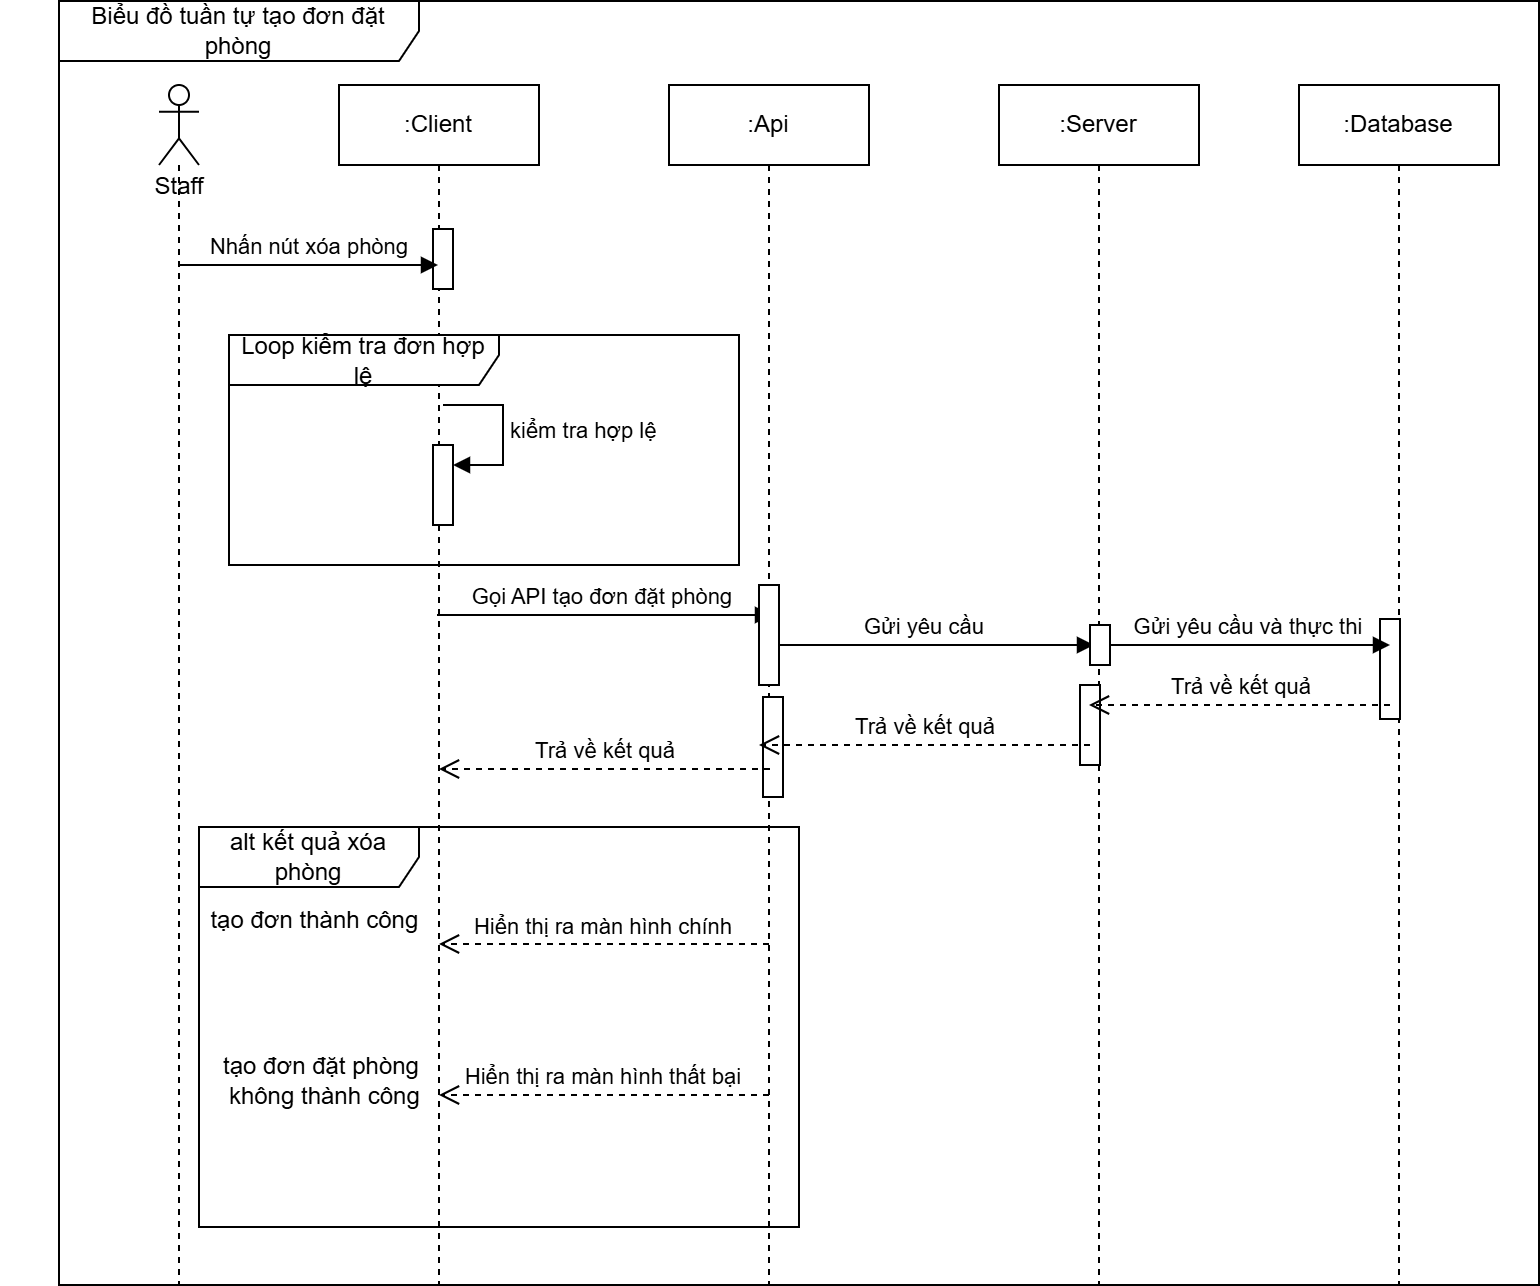

The diagram above was exported from draw.io. Its source (the exported page's mxGraphModel, read from the mxfile embedded in the PNG):
<mxGraphModel dx="1900" dy="557" grid="1" gridSize="10" guides="1" tooltips="1" connect="1" arrows="1" fold="1" page="1" pageScale="1" pageWidth="850" pageHeight="1100" math="0" shadow="0">
  <root>
    <mxCell id="0" />
    <mxCell id="1" parent="0" />
    <mxCell id="aM9ryv3xv72pqoxQDRHE-1" value=":Client" style="shape=umlLifeline;perimeter=lifelinePerimeter;whiteSpace=wrap;html=1;container=0;dropTarget=0;collapsible=0;recursiveResize=0;outlineConnect=0;portConstraint=eastwest;newEdgeStyle={&quot;edgeStyle&quot;:&quot;elbowEdgeStyle&quot;,&quot;elbow&quot;:&quot;vertical&quot;,&quot;curved&quot;:0,&quot;rounded&quot;:0};" parent="1" vertex="1">
      <mxGeometry x="160" y="80" width="100" height="600" as="geometry" />
    </mxCell>
    <mxCell id="GW5HnA62ED8j3x2sCTIx-29" value="" style="html=1;points=[[0,0,0,0,5],[0,1,0,0,-5],[1,0,0,0,5],[1,1,0,0,-5]];perimeter=orthogonalPerimeter;outlineConnect=0;targetShapes=umlLifeline;portConstraint=eastwest;newEdgeStyle={&quot;curved&quot;:0,&quot;rounded&quot;:0};" vertex="1" parent="aM9ryv3xv72pqoxQDRHE-1">
      <mxGeometry x="47" y="72" width="10" height="30" as="geometry" />
    </mxCell>
    <mxCell id="GW5HnA62ED8j3x2sCTIx-44" value="" style="html=1;points=[[0,0,0,0,5],[0,1,0,0,-5],[1,0,0,0,5],[1,1,0,0,-5]];perimeter=orthogonalPerimeter;outlineConnect=0;targetShapes=umlLifeline;portConstraint=eastwest;newEdgeStyle={&quot;curved&quot;:0,&quot;rounded&quot;:0};" vertex="1" parent="aM9ryv3xv72pqoxQDRHE-1">
      <mxGeometry x="47" y="180" width="10" height="40" as="geometry" />
    </mxCell>
    <mxCell id="GW5HnA62ED8j3x2sCTIx-45" value="kiểm tra hợp lệ" style="html=1;align=left;spacingLeft=2;endArrow=block;rounded=0;edgeStyle=orthogonalEdgeStyle;curved=0;rounded=0;" edge="1" target="GW5HnA62ED8j3x2sCTIx-44" parent="aM9ryv3xv72pqoxQDRHE-1">
      <mxGeometry relative="1" as="geometry">
        <mxPoint x="52" y="160" as="sourcePoint" />
        <Array as="points">
          <mxPoint x="82" y="190" />
        </Array>
      </mxGeometry>
    </mxCell>
    <mxCell id="GW5HnA62ED8j3x2sCTIx-1" value="" style="shape=umlLifeline;perimeter=lifelinePerimeter;whiteSpace=wrap;html=1;container=1;dropTarget=0;collapsible=0;recursiveResize=0;outlineConnect=0;portConstraint=eastwest;newEdgeStyle={&quot;curved&quot;:0,&quot;rounded&quot;:0};participant=umlActor;size=40;" vertex="1" parent="1">
      <mxGeometry x="70" y="80" width="20" height="600" as="geometry" />
    </mxCell>
    <mxCell id="GW5HnA62ED8j3x2sCTIx-2" value="&lt;div&gt;&lt;br&gt;&lt;/div&gt;&lt;div&gt;&lt;br&gt;&lt;/div&gt;&lt;div&gt;Staff&lt;/div&gt;&lt;div&gt;&lt;br&gt;&lt;/div&gt;" style="text;html=1;align=center;verticalAlign=middle;resizable=0;points=[];autosize=1;strokeColor=none;fillColor=none;" vertex="1" parent="1">
      <mxGeometry x="55" y="88" width="50" height="70" as="geometry" />
    </mxCell>
    <mxCell id="GW5HnA62ED8j3x2sCTIx-3" value=":Api" style="shape=umlLifeline;perimeter=lifelinePerimeter;whiteSpace=wrap;html=1;container=0;dropTarget=0;collapsible=0;recursiveResize=0;outlineConnect=0;portConstraint=eastwest;newEdgeStyle={&quot;edgeStyle&quot;:&quot;elbowEdgeStyle&quot;,&quot;elbow&quot;:&quot;vertical&quot;,&quot;curved&quot;:0,&quot;rounded&quot;:0};" vertex="1" parent="1">
      <mxGeometry x="325" y="80" width="100" height="600" as="geometry" />
    </mxCell>
    <mxCell id="GW5HnA62ED8j3x2sCTIx-28" value="" style="html=1;points=[[0,0,0,0,5],[0,1,0,0,-5],[1,0,0,0,5],[1,1,0,0,-5]];perimeter=orthogonalPerimeter;outlineConnect=0;targetShapes=umlLifeline;portConstraint=eastwest;newEdgeStyle={&quot;curved&quot;:0,&quot;rounded&quot;:0};" vertex="1" parent="GW5HnA62ED8j3x2sCTIx-3">
      <mxGeometry x="47" y="306" width="10" height="50" as="geometry" />
    </mxCell>
    <mxCell id="GW5HnA62ED8j3x2sCTIx-4" value=":Server" style="shape=umlLifeline;perimeter=lifelinePerimeter;whiteSpace=wrap;html=1;container=0;dropTarget=0;collapsible=0;recursiveResize=0;outlineConnect=0;portConstraint=eastwest;newEdgeStyle={&quot;edgeStyle&quot;:&quot;elbowEdgeStyle&quot;,&quot;elbow&quot;:&quot;vertical&quot;,&quot;curved&quot;:0,&quot;rounded&quot;:0};" vertex="1" parent="1">
      <mxGeometry x="490" y="80" width="100" height="600" as="geometry" />
    </mxCell>
    <mxCell id="GW5HnA62ED8j3x2sCTIx-27" value="" style="html=1;points=[[0,0,0,0,5],[0,1,0,0,-5],[1,0,0,0,5],[1,1,0,0,-5]];perimeter=orthogonalPerimeter;outlineConnect=0;targetShapes=umlLifeline;portConstraint=eastwest;newEdgeStyle={&quot;curved&quot;:0,&quot;rounded&quot;:0};" vertex="1" parent="GW5HnA62ED8j3x2sCTIx-4">
      <mxGeometry x="40.5" y="300" width="10" height="40" as="geometry" />
    </mxCell>
    <mxCell id="GW5HnA62ED8j3x2sCTIx-5" value=":Database" style="shape=umlLifeline;perimeter=lifelinePerimeter;whiteSpace=wrap;html=1;container=0;dropTarget=0;collapsible=0;recursiveResize=0;outlineConnect=0;portConstraint=eastwest;newEdgeStyle={&quot;edgeStyle&quot;:&quot;elbowEdgeStyle&quot;,&quot;elbow&quot;:&quot;vertical&quot;,&quot;curved&quot;:0,&quot;rounded&quot;:0};size=40;" vertex="1" parent="1">
      <mxGeometry x="640" y="80" width="100" height="600" as="geometry" />
    </mxCell>
    <mxCell id="GW5HnA62ED8j3x2sCTIx-26" value="" style="html=1;points=[[0,0,0,0,5],[0,1,0,0,-5],[1,0,0,0,5],[1,1,0,0,-5]];perimeter=orthogonalPerimeter;outlineConnect=0;targetShapes=umlLifeline;portConstraint=eastwest;newEdgeStyle={&quot;curved&quot;:0,&quot;rounded&quot;:0};" vertex="1" parent="GW5HnA62ED8j3x2sCTIx-5">
      <mxGeometry x="40.5" y="267" width="10" height="50" as="geometry" />
    </mxCell>
    <mxCell id="GW5HnA62ED8j3x2sCTIx-7" value="Nhấn nút xóa phòng" style="html=1;verticalAlign=bottom;endArrow=block;curved=0;rounded=0;" edge="1" parent="1" target="aM9ryv3xv72pqoxQDRHE-1">
      <mxGeometry width="80" relative="1" as="geometry">
        <mxPoint x="80" y="170" as="sourcePoint" />
        <mxPoint x="160" y="170" as="targetPoint" />
      </mxGeometry>
    </mxCell>
    <mxCell id="GW5HnA62ED8j3x2sCTIx-11" value="Gọi API tạo đơn đặt phòng&amp;nbsp;" style="html=1;verticalAlign=bottom;endArrow=block;curved=0;rounded=0;" edge="1" parent="1">
      <mxGeometry x="0.003" width="80" relative="1" as="geometry">
        <mxPoint x="209" y="345" as="sourcePoint" />
        <mxPoint x="376.5" y="345" as="targetPoint" />
        <mxPoint as="offset" />
      </mxGeometry>
    </mxCell>
    <mxCell id="GW5HnA62ED8j3x2sCTIx-12" value="Gửi yêu cầu&amp;nbsp;" style="html=1;verticalAlign=bottom;endArrow=block;curved=0;rounded=0;" edge="1" parent="1">
      <mxGeometry width="80" relative="1" as="geometry">
        <mxPoint x="370" y="360" as="sourcePoint" />
        <mxPoint x="537.5" y="360" as="targetPoint" />
      </mxGeometry>
    </mxCell>
    <mxCell id="GW5HnA62ED8j3x2sCTIx-13" value="Gửi yêu cầu và thực thi&amp;nbsp;" style="html=1;verticalAlign=bottom;endArrow=block;curved=0;rounded=0;" edge="1" parent="1" source="GW5HnA62ED8j3x2sCTIx-23">
      <mxGeometry width="80" relative="1" as="geometry">
        <mxPoint x="535.5" y="360" as="sourcePoint" />
        <mxPoint x="685.5" y="360" as="targetPoint" />
      </mxGeometry>
    </mxCell>
    <mxCell id="GW5HnA62ED8j3x2sCTIx-14" value="Trả về kết quả" style="html=1;verticalAlign=bottom;endArrow=open;dashed=1;endSize=8;curved=0;rounded=0;" edge="1" parent="1">
      <mxGeometry relative="1" as="geometry">
        <mxPoint x="685.5" y="390" as="sourcePoint" />
        <mxPoint x="535" y="390" as="targetPoint" />
      </mxGeometry>
    </mxCell>
    <mxCell id="GW5HnA62ED8j3x2sCTIx-15" value="Trả về kết quả" style="html=1;verticalAlign=bottom;endArrow=open;dashed=1;endSize=8;curved=0;rounded=0;" edge="1" parent="1">
      <mxGeometry relative="1" as="geometry">
        <mxPoint x="535.5" y="410" as="sourcePoint" />
        <mxPoint x="370" y="410" as="targetPoint" />
      </mxGeometry>
    </mxCell>
    <mxCell id="GW5HnA62ED8j3x2sCTIx-20" value="Hiển thị ra màn hình chính" style="html=1;verticalAlign=bottom;endArrow=open;dashed=1;endSize=8;curved=0;rounded=0;" edge="1" parent="1">
      <mxGeometry relative="1" as="geometry">
        <mxPoint x="375" y="509.5" as="sourcePoint" />
        <mxPoint x="210" y="509.5" as="targetPoint" />
      </mxGeometry>
    </mxCell>
    <mxCell id="GW5HnA62ED8j3x2sCTIx-25" value="" style="html=1;verticalAlign=bottom;endArrow=block;curved=0;rounded=0;" edge="1" parent="1" target="GW5HnA62ED8j3x2sCTIx-23">
      <mxGeometry width="80" relative="1" as="geometry">
        <mxPoint x="535.5" y="360" as="sourcePoint" />
        <mxPoint x="685.5" y="360" as="targetPoint" />
      </mxGeometry>
    </mxCell>
    <mxCell id="GW5HnA62ED8j3x2sCTIx-23" value="" style="html=1;points=[[0,0,0,0,5],[0,1,0,0,-5],[1,0,0,0,5],[1,1,0,0,-5]];perimeter=orthogonalPerimeter;outlineConnect=0;targetShapes=umlLifeline;portConstraint=eastwest;newEdgeStyle={&quot;curved&quot;:0,&quot;rounded&quot;:0};" vertex="1" parent="1">
      <mxGeometry x="535.5" y="350" width="10" height="20" as="geometry" />
    </mxCell>
    <mxCell id="GW5HnA62ED8j3x2sCTIx-30" value="Biểu đồ tuần tự tạo đơn đặt phòng" style="shape=umlFrame;whiteSpace=wrap;html=1;pointerEvents=0;width=180;height=30;" vertex="1" parent="1">
      <mxGeometry x="20" y="38" width="740" height="642" as="geometry" />
    </mxCell>
    <mxCell id="GW5HnA62ED8j3x2sCTIx-33" value="Trả về kết quả" style="html=1;verticalAlign=bottom;endArrow=open;dashed=1;endSize=8;curved=0;rounded=0;" edge="1" parent="1">
      <mxGeometry relative="1" as="geometry">
        <mxPoint x="375.5" y="422" as="sourcePoint" />
        <mxPoint x="210" y="422" as="targetPoint" />
      </mxGeometry>
    </mxCell>
    <mxCell id="GW5HnA62ED8j3x2sCTIx-35" value="alt kết quả xóa phòng" style="shape=umlFrame;whiteSpace=wrap;html=1;pointerEvents=0;width=110;height=30;" vertex="1" parent="1">
      <mxGeometry x="90" y="451" width="300" height="200" as="geometry" />
    </mxCell>
    <mxCell id="GW5HnA62ED8j3x2sCTIx-36" value="&amp;nbsp; &amp;nbsp; &amp;nbsp; &amp;nbsp; &amp;nbsp; &amp;nbsp; &amp;nbsp; &amp;nbsp; &amp;nbsp; &amp;nbsp; &amp;nbsp; &amp;nbsp; &amp;nbsp; &amp;nbsp; tạo đơn thành công" style="text;html=1;align=center;verticalAlign=middle;resizable=0;points=[];autosize=1;strokeColor=none;fillColor=none;" vertex="1" parent="1">
      <mxGeometry x="-9" y="483" width="220" height="30" as="geometry" />
    </mxCell>
    <mxCell id="GW5HnA62ED8j3x2sCTIx-37" value="Hiển thị ra màn hình thất bại" style="html=1;verticalAlign=bottom;endArrow=open;dashed=1;endSize=8;curved=0;rounded=0;" edge="1" parent="1">
      <mxGeometry relative="1" as="geometry">
        <mxPoint x="375" y="585" as="sourcePoint" />
        <mxPoint x="210" y="585" as="targetPoint" />
      </mxGeometry>
    </mxCell>
    <mxCell id="GW5HnA62ED8j3x2sCTIx-40" value="tạo đơn đặt phòng&lt;div&gt;&lt;span style=&quot;background-color: initial;&quot;&gt;&amp;nbsp;không thành công&lt;/span&gt;&lt;/div&gt;" style="text;html=1;align=center;verticalAlign=middle;resizable=0;points=[];autosize=1;strokeColor=none;fillColor=none;" vertex="1" parent="1">
      <mxGeometry x="91" y="558" width="120" height="40" as="geometry" />
    </mxCell>
    <mxCell id="GW5HnA62ED8j3x2sCTIx-41" value="Loop kiểm tra đơn hợp lệ" style="shape=umlFrame;whiteSpace=wrap;html=1;pointerEvents=0;width=135;height=25;" vertex="1" parent="1">
      <mxGeometry x="105" y="205" width="255" height="115" as="geometry" />
    </mxCell>
    <mxCell id="GW5HnA62ED8j3x2sCTIx-47" value="" style="html=1;points=[[0,0,0,0,5],[0,1,0,0,-5],[1,0,0,0,5],[1,1,0,0,-5]];perimeter=orthogonalPerimeter;outlineConnect=0;targetShapes=umlLifeline;portConstraint=eastwest;newEdgeStyle={&quot;curved&quot;:0,&quot;rounded&quot;:0};" vertex="1" parent="1">
      <mxGeometry x="370" y="330" width="10" height="50" as="geometry" />
    </mxCell>
  </root>
</mxGraphModel>